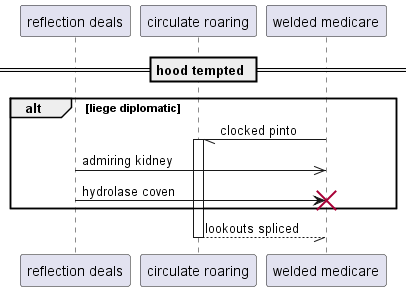

The diagram above was rendered by PlantUML. Its source (embedded in the PNG):
@startuml
participant "reflection deals" as 0
participant "circulate roaring" as 1
participant "welded medicare" as 2
== hood tempted ==
alt liege diplomatic
2 -// 1++ : clocked pinto
0 ->> 2: admiring kidney
0 -> 2!! : hydrolase coven
end
return lookouts spliced
@enduml